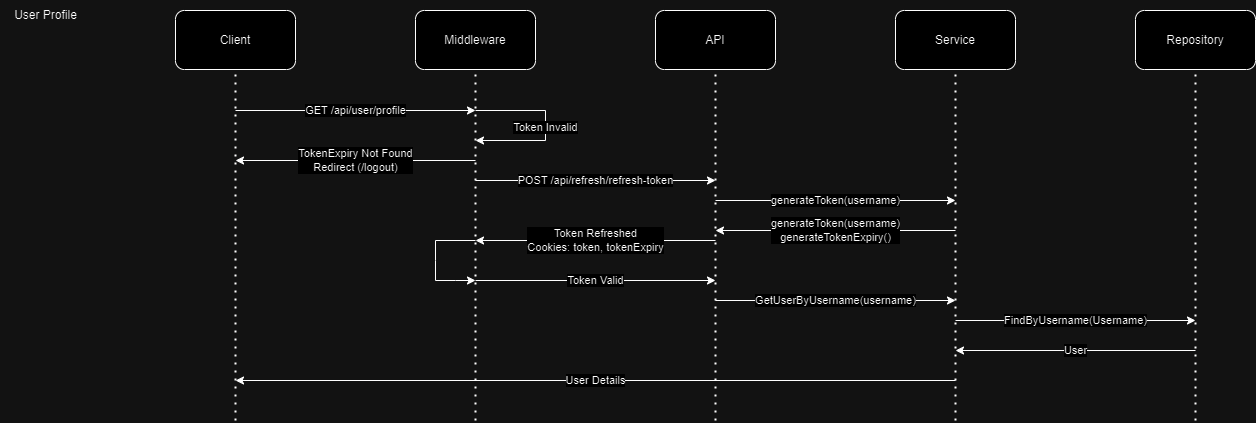

The diagram above was exported from draw.io. Its source (the exported page's mxGraphModel, read from the mxfile embedded in the PNG):
<mxGraphModel dx="746" dy="2477" grid="1" gridSize="10" guides="1" tooltips="1" connect="1" arrows="1" fold="1" page="1" pageScale="1" pageWidth="827" pageHeight="1169" math="0" shadow="0">
  <root>
    <mxCell id="0" />
    <mxCell id="1" parent="0" />
    <mxCell id="Y8kNPyjxjzHnQk5VOG1i-59" value="Middleware" style="rounded=1;whiteSpace=wrap;html=1;" vertex="1" parent="1">
      <mxGeometry x="1693" y="60" width="120" height="59" as="geometry" />
    </mxCell>
    <mxCell id="Y8kNPyjxjzHnQk5VOG1i-60" value="" style="endArrow=none;dashed=1;html=1;dashPattern=1 3;strokeWidth=2;rounded=0;entryX=0.5;entryY=1;entryDx=0;entryDy=0;" edge="1" parent="1" target="Y8kNPyjxjzHnQk5VOG1i-59">
      <mxGeometry width="50" height="50" relative="1" as="geometry">
        <mxPoint x="1753" y="470" as="sourcePoint" />
        <mxPoint x="1763" y="200" as="targetPoint" />
      </mxGeometry>
    </mxCell>
    <mxCell id="Y8kNPyjxjzHnQk5VOG1i-61" value="API" style="rounded=1;whiteSpace=wrap;html=1;" vertex="1" parent="1">
      <mxGeometry x="1933" y="60" width="120" height="59" as="geometry" />
    </mxCell>
    <mxCell id="Y8kNPyjxjzHnQk5VOG1i-62" value="" style="endArrow=none;dashed=1;html=1;dashPattern=1 3;strokeWidth=2;rounded=0;entryX=0.5;entryY=1;entryDx=0;entryDy=0;" edge="1" parent="1" target="Y8kNPyjxjzHnQk5VOG1i-61">
      <mxGeometry width="50" height="50" relative="1" as="geometry">
        <mxPoint x="1993" y="470" as="sourcePoint" />
        <mxPoint x="2003" y="200" as="targetPoint" />
      </mxGeometry>
    </mxCell>
    <mxCell id="Y8kNPyjxjzHnQk5VOG1i-63" value="Service" style="rounded=1;whiteSpace=wrap;html=1;" vertex="1" parent="1">
      <mxGeometry x="2173" y="60" width="120" height="59" as="geometry" />
    </mxCell>
    <mxCell id="Y8kNPyjxjzHnQk5VOG1i-64" value="" style="endArrow=none;dashed=1;html=1;dashPattern=1 3;strokeWidth=2;rounded=0;entryX=0.5;entryY=1;entryDx=0;entryDy=0;" edge="1" parent="1" target="Y8kNPyjxjzHnQk5VOG1i-63">
      <mxGeometry width="50" height="50" relative="1" as="geometry">
        <mxPoint x="2233" y="470" as="sourcePoint" />
        <mxPoint x="2243" y="200" as="targetPoint" />
      </mxGeometry>
    </mxCell>
    <mxCell id="Y8kNPyjxjzHnQk5VOG1i-65" value="Repository" style="rounded=1;whiteSpace=wrap;html=1;" vertex="1" parent="1">
      <mxGeometry x="2413" y="60" width="120" height="59" as="geometry" />
    </mxCell>
    <mxCell id="Y8kNPyjxjzHnQk5VOG1i-66" value="" style="endArrow=none;dashed=1;html=1;dashPattern=1 3;strokeWidth=2;rounded=0;entryX=0.5;entryY=1;entryDx=0;entryDy=0;" edge="1" parent="1" target="Y8kNPyjxjzHnQk5VOG1i-65">
      <mxGeometry width="50" height="50" relative="1" as="geometry">
        <mxPoint x="2473" y="470" as="sourcePoint" />
        <mxPoint x="2483" y="200" as="targetPoint" />
      </mxGeometry>
    </mxCell>
    <mxCell id="Y8kNPyjxjzHnQk5VOG1i-67" value="Client" style="rounded=1;whiteSpace=wrap;html=1;" vertex="1" parent="1">
      <mxGeometry x="1453" y="60" width="120" height="59" as="geometry" />
    </mxCell>
    <mxCell id="Y8kNPyjxjzHnQk5VOG1i-68" value="" style="endArrow=none;dashed=1;html=1;dashPattern=1 3;strokeWidth=2;rounded=0;entryX=0.5;entryY=1;entryDx=0;entryDy=0;" edge="1" parent="1" target="Y8kNPyjxjzHnQk5VOG1i-67">
      <mxGeometry width="50" height="50" relative="1" as="geometry">
        <mxPoint x="1513" y="470" as="sourcePoint" />
        <mxPoint x="1523" y="200" as="targetPoint" />
      </mxGeometry>
    </mxCell>
    <mxCell id="Y8kNPyjxjzHnQk5VOG1i-69" value="User Profile" style="text;html=1;align=center;verticalAlign=middle;resizable=0;points=[];autosize=1;strokeColor=none;fillColor=none;" vertex="1" parent="1">
      <mxGeometry x="1278" y="50" width="90" height="30" as="geometry" />
    </mxCell>
    <mxCell id="Y8kNPyjxjzHnQk5VOG1i-70" value="GET /api/user/profile" style="endArrow=classic;html=1;rounded=0;" edge="1" parent="1">
      <mxGeometry width="50" height="50" relative="1" as="geometry">
        <mxPoint x="1513" y="160" as="sourcePoint" />
        <mxPoint x="1753" y="160" as="targetPoint" />
      </mxGeometry>
    </mxCell>
    <mxCell id="Y8kNPyjxjzHnQk5VOG1i-71" value="Token Valid" style="endArrow=classic;html=1;rounded=0;" edge="1" parent="1">
      <mxGeometry width="50" height="50" relative="1" as="geometry">
        <mxPoint x="1753" y="330" as="sourcePoint" />
        <mxPoint x="1993" y="330" as="targetPoint" />
      </mxGeometry>
    </mxCell>
    <mxCell id="Y8kNPyjxjzHnQk5VOG1i-72" value="GetUserByUsername(username)" style="endArrow=classic;html=1;rounded=0;" edge="1" parent="1">
      <mxGeometry width="50" height="50" relative="1" as="geometry">
        <mxPoint x="1993" y="350" as="sourcePoint" />
        <mxPoint x="2233" y="350" as="targetPoint" />
      </mxGeometry>
    </mxCell>
    <mxCell id="Y8kNPyjxjzHnQk5VOG1i-73" value="FindByUsername(Username)" style="endArrow=classic;html=1;rounded=0;" edge="1" parent="1">
      <mxGeometry width="50" height="50" relative="1" as="geometry">
        <mxPoint x="2233" y="370" as="sourcePoint" />
        <mxPoint x="2473" y="370" as="targetPoint" />
      </mxGeometry>
    </mxCell>
    <mxCell id="Y8kNPyjxjzHnQk5VOG1i-74" value="User" style="endArrow=classic;html=1;rounded=0;" edge="1" parent="1">
      <mxGeometry width="50" height="50" relative="1" as="geometry">
        <mxPoint x="2473" y="400" as="sourcePoint" />
        <mxPoint x="2233" y="400" as="targetPoint" />
      </mxGeometry>
    </mxCell>
    <mxCell id="Y8kNPyjxjzHnQk5VOG1i-75" value="User Details" style="endArrow=classic;html=1;rounded=0;" edge="1" parent="1">
      <mxGeometry width="50" height="50" relative="1" as="geometry">
        <mxPoint x="2233" y="430" as="sourcePoint" />
        <mxPoint x="1513" y="430" as="targetPoint" />
      </mxGeometry>
    </mxCell>
    <mxCell id="Y8kNPyjxjzHnQk5VOG1i-76" value="Token Invalid" style="endArrow=classic;html=1;rounded=0;" edge="1" parent="1">
      <mxGeometry width="50" height="50" relative="1" as="geometry">
        <mxPoint x="1753" y="160" as="sourcePoint" />
        <mxPoint x="1753" y="190" as="targetPoint" />
        <Array as="points">
          <mxPoint x="1823" y="160" />
          <mxPoint x="1823" y="190" />
        </Array>
      </mxGeometry>
    </mxCell>
    <mxCell id="Y8kNPyjxjzHnQk5VOG1i-77" value="POST /api/refresh/refresh-token" style="endArrow=classic;html=1;rounded=0;" edge="1" parent="1">
      <mxGeometry width="50" height="50" relative="1" as="geometry">
        <mxPoint x="1753" y="230" as="sourcePoint" />
        <mxPoint x="1993" y="230" as="targetPoint" />
      </mxGeometry>
    </mxCell>
    <mxCell id="Y8kNPyjxjzHnQk5VOG1i-78" value="generateToken(username)" style="endArrow=classic;html=1;rounded=0;" edge="1" parent="1">
      <mxGeometry width="50" height="50" relative="1" as="geometry">
        <mxPoint x="1993" y="250" as="sourcePoint" />
        <mxPoint x="2233" y="250" as="targetPoint" />
      </mxGeometry>
    </mxCell>
    <mxCell id="Y8kNPyjxjzHnQk5VOG1i-79" value="generateToken(username)&lt;br&gt;generateTokenExpiry()" style="endArrow=classic;html=1;rounded=0;" edge="1" parent="1">
      <mxGeometry width="50" height="50" relative="1" as="geometry">
        <mxPoint x="2233" y="280" as="sourcePoint" />
        <mxPoint x="1993" y="280" as="targetPoint" />
      </mxGeometry>
    </mxCell>
    <mxCell id="Y8kNPyjxjzHnQk5VOG1i-80" value="Token Refreshed&lt;br&gt;Cookies: token, tokenExpiry" style="endArrow=classic;html=1;rounded=0;" edge="1" parent="1">
      <mxGeometry width="50" height="50" relative="1" as="geometry">
        <mxPoint x="1993" y="290" as="sourcePoint" />
        <mxPoint x="1753" y="290" as="targetPoint" />
      </mxGeometry>
    </mxCell>
    <mxCell id="Y8kNPyjxjzHnQk5VOG1i-81" value="" style="endArrow=classic;html=1;rounded=0;" edge="1" parent="1">
      <mxGeometry width="50" height="50" relative="1" as="geometry">
        <mxPoint x="1753" y="290" as="sourcePoint" />
        <mxPoint x="1753" y="330" as="targetPoint" />
        <Array as="points">
          <mxPoint x="1713" y="290" />
          <mxPoint x="1713" y="310" />
          <mxPoint x="1713" y="330" />
          <mxPoint x="1733" y="330" />
        </Array>
      </mxGeometry>
    </mxCell>
    <mxCell id="Y8kNPyjxjzHnQk5VOG1i-82" value="TokenExpiry Not Found&lt;br&gt;Redirect (/logout)" style="endArrow=classic;html=1;rounded=0;" edge="1" parent="1">
      <mxGeometry width="50" height="50" relative="1" as="geometry">
        <mxPoint x="1753" y="210" as="sourcePoint" />
        <mxPoint x="1513" y="210" as="targetPoint" />
      </mxGeometry>
    </mxCell>
  </root>
</mxGraphModel>